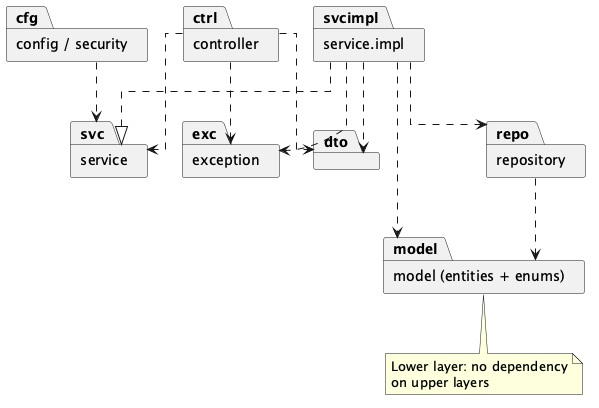

The diagram above was rendered by PlantUML. Its source (embedded in the PNG):
@startuml package_diagram
' Layered package diagram - template section 4.1.2
skinparam packageStyle rectangle
skinparam linetype ortho

package "config / security" as cfg
package "controller" as ctrl
package "dto" as dto
package "service" as svc
package "service.impl" as svcimpl
package "repository" as repo
package "model (entities + enums)" as model
package "exception" as exc

ctrl ..> dto
ctrl ..> svc
svcimpl ..|> svc
svcimpl ..> repo
svcimpl ..> model
svcimpl ..> dto
repo ..> model
cfg ..> svc
ctrl ..> exc
svcimpl ..> exc

note bottom of model
  Lower layer: no dependency
  on upper layers
end note
@enduml